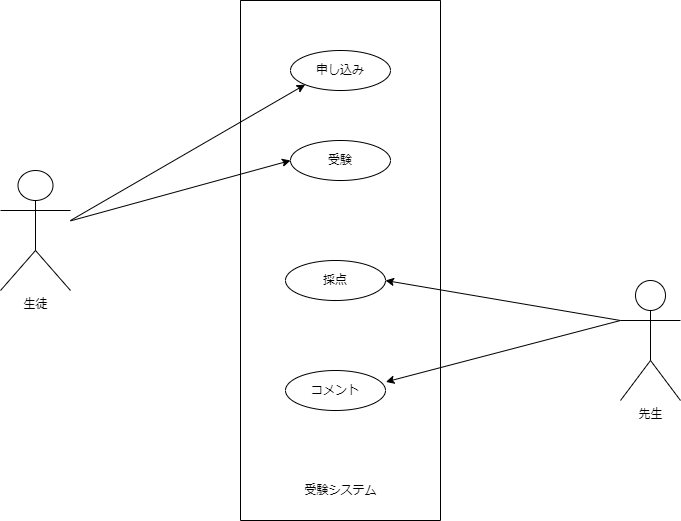

The diagram above was exported from draw.io. Its source (the exported page's mxGraphModel, read from the mxfile embedded in the PNG):
<mxGraphModel dx="820" dy="575" grid="1" gridSize="10" guides="1" tooltips="1" connect="1" arrows="1" fold="1" page="1" pageScale="1" pageWidth="827" pageHeight="1169" math="0" shadow="0">
  <root>
    <mxCell id="0" />
    <mxCell id="1" parent="0" />
    <mxCell id="24" style="edgeStyle=none;html=1;entryX=0;entryY=1;entryDx=0;entryDy=0;" parent="1" target="29" edge="1">
      <mxGeometry relative="1" as="geometry">
        <mxPoint x="160" y="250" as="sourcePoint" />
      </mxGeometry>
    </mxCell>
    <mxCell id="25" style="edgeStyle=none;html=1;entryX=0;entryY=0.5;entryDx=0;entryDy=0;" parent="1" source="12" target="30" edge="1">
      <mxGeometry relative="1" as="geometry" />
    </mxCell>
    <mxCell id="12" value="生徒" style="shape=umlActor;verticalLabelPosition=bottom;verticalAlign=top;html=1;outlineConnect=0;" parent="1" vertex="1">
      <mxGeometry x="90" y="200" width="70" height="120" as="geometry" />
    </mxCell>
    <mxCell id="13" value="" style="swimlane;startSize=0;" parent="1" vertex="1">
      <mxGeometry x="330" y="30" width="200" height="520" as="geometry" />
    </mxCell>
    <mxCell id="29" value="申し込み" style="ellipse;whiteSpace=wrap;html=1;fillColor=none;" parent="13" vertex="1">
      <mxGeometry x="50" y="50" width="100" height="40" as="geometry" />
    </mxCell>
    <mxCell id="38" value="採点" style="ellipse;whiteSpace=wrap;html=1;fillColor=none;" parent="13" vertex="1">
      <mxGeometry x="45" y="260" width="100" height="40" as="geometry" />
    </mxCell>
    <mxCell id="39" value="コメント" style="ellipse;whiteSpace=wrap;html=1;fillColor=none;" parent="13" vertex="1">
      <mxGeometry x="45" y="370" width="100" height="40" as="geometry" />
    </mxCell>
    <mxCell id="0LBQxBIw8cZvH4wySS95-39" value="受験システム" style="text;html=1;resizable=0;autosize=1;align=center;verticalAlign=middle;points=[];fillColor=none;strokeColor=none;rounded=0;" vertex="1" parent="13">
      <mxGeometry x="55" y="480" width="90" height="20" as="geometry" />
    </mxCell>
    <mxCell id="30" value="受験" style="ellipse;whiteSpace=wrap;html=1;fillColor=none;" parent="13" vertex="1">
      <mxGeometry x="50" y="140" width="100" height="40" as="geometry" />
    </mxCell>
    <mxCell id="26" style="edgeStyle=none;html=1;exitX=0;exitY=0.3333333333333333;exitDx=0;exitDy=0;exitPerimeter=0;entryX=1;entryY=0.5;entryDx=0;entryDy=0;" parent="1" target="38" edge="1" source="21">
      <mxGeometry relative="1" as="geometry">
        <mxPoint x="720" y="270" as="sourcePoint" />
      </mxGeometry>
    </mxCell>
    <mxCell id="27" style="edgeStyle=none;html=1;entryX=1.004;entryY=0.285;entryDx=0;entryDy=0;entryPerimeter=0;exitX=0;exitY=0.3333333333333333;exitDx=0;exitDy=0;exitPerimeter=0;" parent="1" target="39" edge="1" source="21">
      <mxGeometry relative="1" as="geometry">
        <mxPoint x="720" y="270" as="sourcePoint" />
      </mxGeometry>
    </mxCell>
    <mxCell id="21" value="先生" style="shape=umlActor;verticalLabelPosition=bottom;verticalAlign=top;html=1;outlineConnect=0;" parent="1" vertex="1">
      <mxGeometry x="710" y="310" width="60" height="120" as="geometry" />
    </mxCell>
  </root>
</mxGraphModel>